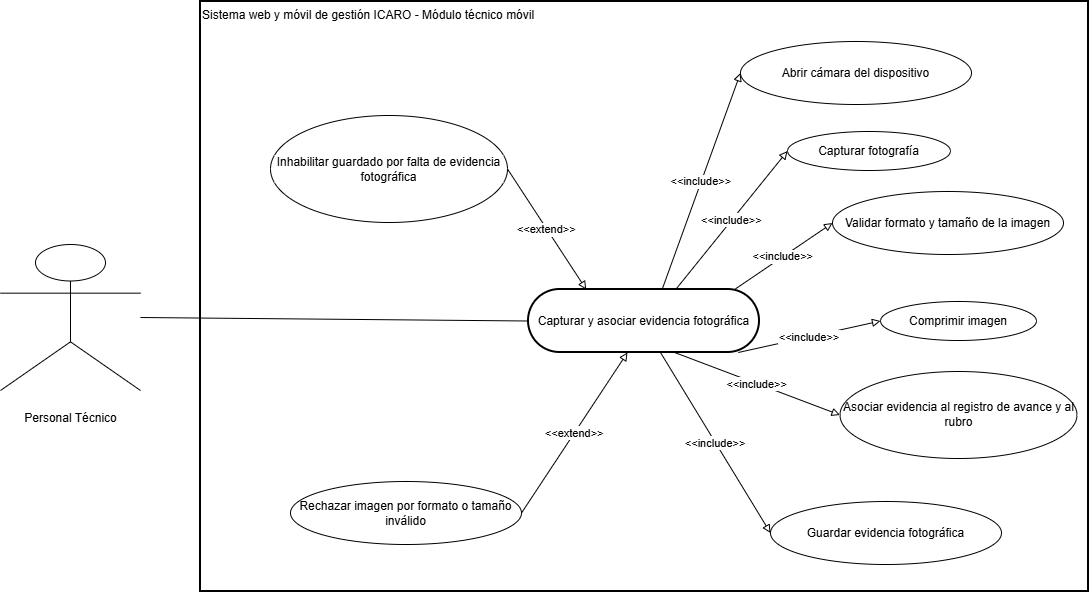

The diagram above was exported from draw.io. Its source (the exported page's mxGraphModel, read from the mxfile embedded in the PNG):
<mxGraphModel dx="1664" dy="874" grid="1" gridSize="10" guides="1" tooltips="1" connect="1" arrows="1" fold="1" page="1" pageScale="1" pageWidth="827" pageHeight="1169" math="0" shadow="0">
  <root>
    <mxCell id="0" />
    <mxCell id="1" parent="0" />
    <mxCell id="n8KoljLAsxU3gZmvjidO-1" parent="1" style="whiteSpace=wrap;strokeWidth=2;verticalAlign=top;align=left;" value="Sistema web y móvil de gestión ICARO - Módulo técnico móvil" vertex="1">
      <mxGeometry height="590" width="888" x="240" y="120" as="geometry" />
    </mxCell>
    <mxCell id="n8KoljLAsxU3gZmvjidO-2" parent="1" style="shape=umlActor;verticalLabelPosition=bottom;verticalAlign=top;html=1;outlineConnect=0;" value="&lt;br&gt;Personal Técnico" vertex="1">
      <mxGeometry height="146" width="140" x="40" y="363" as="geometry" />
    </mxCell>
    <mxCell id="n8KoljLAsxU3gZmvjidO-3" parent="1" style="rounded=1;whiteSpace=wrap;arcSize=50;strokeWidth=2;" value="Capturar y asociar evidencia fotográfica" vertex="1">
      <mxGeometry height="63" width="231" x="568" y="408" as="geometry" />
    </mxCell>
    <mxCell id="n8KoljLAsxU3gZmvjidO-4" parent="1" style="ellipse;whiteSpace=wrap;html=1;" value="Abrir cámara del dispositivo" vertex="1">
      <mxGeometry height="63" width="231" x="780" y="160" as="geometry" />
    </mxCell>
    <mxCell id="n8KoljLAsxU3gZmvjidO-5" parent="1" style="ellipse;whiteSpace=wrap;html=1;" value="Capturar fotografía" vertex="1">
      <mxGeometry height="39" width="163" x="827" y="250" as="geometry" />
    </mxCell>
    <mxCell id="n8KoljLAsxU3gZmvjidO-6" parent="1" style="ellipse;whiteSpace=wrap;html=1;" value="Validar formato y tamaño de la imagen" vertex="1">
      <mxGeometry height="63" width="231" x="872" y="310" as="geometry" />
    </mxCell>
    <mxCell id="n8KoljLAsxU3gZmvjidO-7" parent="1" style="ellipse;whiteSpace=wrap;html=1;" value="Comprimir imagen" vertex="1">
      <mxGeometry height="39" width="156" x="920" y="420" as="geometry" />
    </mxCell>
    <mxCell id="n8KoljLAsxU3gZmvjidO-8" parent="1" style="ellipse;whiteSpace=wrap;html=1;" value="Asociar evidencia al registro de avance y al rubro" vertex="1">
      <mxGeometry height="87" width="237" x="879.5" y="490" as="geometry" />
    </mxCell>
    <mxCell id="n8KoljLAsxU3gZmvjidO-9" parent="1" style="ellipse;whiteSpace=wrap;html=1;" value="Guardar evidencia fotográfica" vertex="1">
      <mxGeometry height="63" width="231" x="810" y="620" as="geometry" />
    </mxCell>
    <mxCell id="n8KoljLAsxU3gZmvjidO-10" parent="1" style="ellipse;whiteSpace=wrap;html=1;" value="Inhabilitar guardado por falta de evidencia fotográfica" vertex="1">
      <mxGeometry height="107" width="237" x="310" y="234" as="geometry" />
    </mxCell>
    <mxCell id="n8KoljLAsxU3gZmvjidO-11" parent="1" style="ellipse;whiteSpace=wrap;html=1;" value="Rechazar imagen por formato o tamaño inválido" vertex="1">
      <mxGeometry height="63" width="231" x="330" y="600" as="geometry" />
    </mxCell>
    <mxCell id="n8KoljLAsxU3gZmvjidO-12" edge="1" parent="1" source="n8KoljLAsxU3gZmvjidO-2" style="startArrow=none;endArrow=none;exitX=1;exitY=0.5;entryX=0;entryY=0.5;rounded=0;exitDx=0;exitDy=0;entryDx=0;entryDy=0;" target="n8KoljLAsxU3gZmvjidO-3" value="">
      <mxGeometry relative="1" as="geometry" />
    </mxCell>
    <mxCell id="n8KoljLAsxU3gZmvjidO-13" edge="1" parent="1" source="n8KoljLAsxU3gZmvjidO-3" style="dashPattern=2 3;startArrow=none;endArrow=block;exitX=0.58;exitY=-0.01;entryX=0;entryY=0.5;rounded=0;endFill=0;" target="n8KoljLAsxU3gZmvjidO-4" value="&lt;&lt;include&gt;&gt;">
      <mxGeometry relative="1" as="geometry" />
    </mxCell>
    <mxCell id="n8KoljLAsxU3gZmvjidO-14" edge="1" parent="1" source="n8KoljLAsxU3gZmvjidO-3" style="dashPattern=2 3;startArrow=none;endArrow=block;exitX=0.64;exitY=-0.01;entryX=0;entryY=0.5;rounded=0;endFill=0;" target="n8KoljLAsxU3gZmvjidO-5" value="&lt;&lt;include&gt;&gt;">
      <mxGeometry relative="1" as="geometry" />
    </mxCell>
    <mxCell id="n8KoljLAsxU3gZmvjidO-15" edge="1" parent="1" source="n8KoljLAsxU3gZmvjidO-3" style="dashPattern=2 3;startArrow=none;endArrow=block;exitX=0.9;exitY=-0.01;entryX=0;entryY=0.5;rounded=0;endFill=0;" target="n8KoljLAsxU3gZmvjidO-6" value="&lt;&lt;include&gt;&gt;">
      <mxGeometry relative="1" x="-0.0044" as="geometry">
        <mxPoint as="offset" />
      </mxGeometry>
    </mxCell>
    <mxCell id="n8KoljLAsxU3gZmvjidO-16" edge="1" parent="1" source="n8KoljLAsxU3gZmvjidO-3" style="dashPattern=2 3;startArrow=none;endArrow=block;exitX=0.9;exitY=0.99;entryX=0;entryY=0.5;rounded=0;endFill=0;" target="n8KoljLAsxU3gZmvjidO-7" value="&lt;&lt;include&gt;&gt;">
      <mxGeometry relative="1" as="geometry" />
    </mxCell>
    <mxCell id="n8KoljLAsxU3gZmvjidO-17" edge="1" parent="1" source="n8KoljLAsxU3gZmvjidO-3" style="dashPattern=2 3;startArrow=none;endArrow=block;exitX=0.63;exitY=0.99;entryX=0;entryY=0.5;rounded=0;endFill=0;" target="n8KoljLAsxU3gZmvjidO-8" value="&lt;&lt;include&gt;&gt;">
      <mxGeometry relative="1" as="geometry" />
    </mxCell>
    <mxCell id="n8KoljLAsxU3gZmvjidO-18" edge="1" parent="1" source="n8KoljLAsxU3gZmvjidO-3" style="dashPattern=2 3;startArrow=none;endArrow=block;exitX=0.57;exitY=0.99;entryX=0;entryY=0.5;rounded=0;endFill=0;" target="n8KoljLAsxU3gZmvjidO-9" value="&lt;&lt;include&gt;&gt;">
      <mxGeometry relative="1" as="geometry" />
    </mxCell>
    <mxCell id="n8KoljLAsxU3gZmvjidO-19" edge="1" parent="1" source="n8KoljLAsxU3gZmvjidO-10" style="dashPattern=2 3;startArrow=none;endArrow=block;exitX=1;exitY=0.5;entryX=0.25;entryY=0;rounded=0;entryDx=0;entryDy=0;endFill=0;" target="n8KoljLAsxU3gZmvjidO-3" value="&lt;&lt;extend&gt;&gt;">
      <mxGeometry relative="1" as="geometry" />
    </mxCell>
    <mxCell id="n8KoljLAsxU3gZmvjidO-20" edge="1" parent="1" source="n8KoljLAsxU3gZmvjidO-11" style="dashPattern=2 3;startArrow=none;endArrow=block;exitX=1;exitY=0.5;entryX=0.43;entryY=0.99;rounded=0;endFill=0;" target="n8KoljLAsxU3gZmvjidO-3" value="&lt;&lt;extend&gt;&gt;">
      <mxGeometry relative="1" as="geometry" />
    </mxCell>
  </root>
</mxGraphModel>